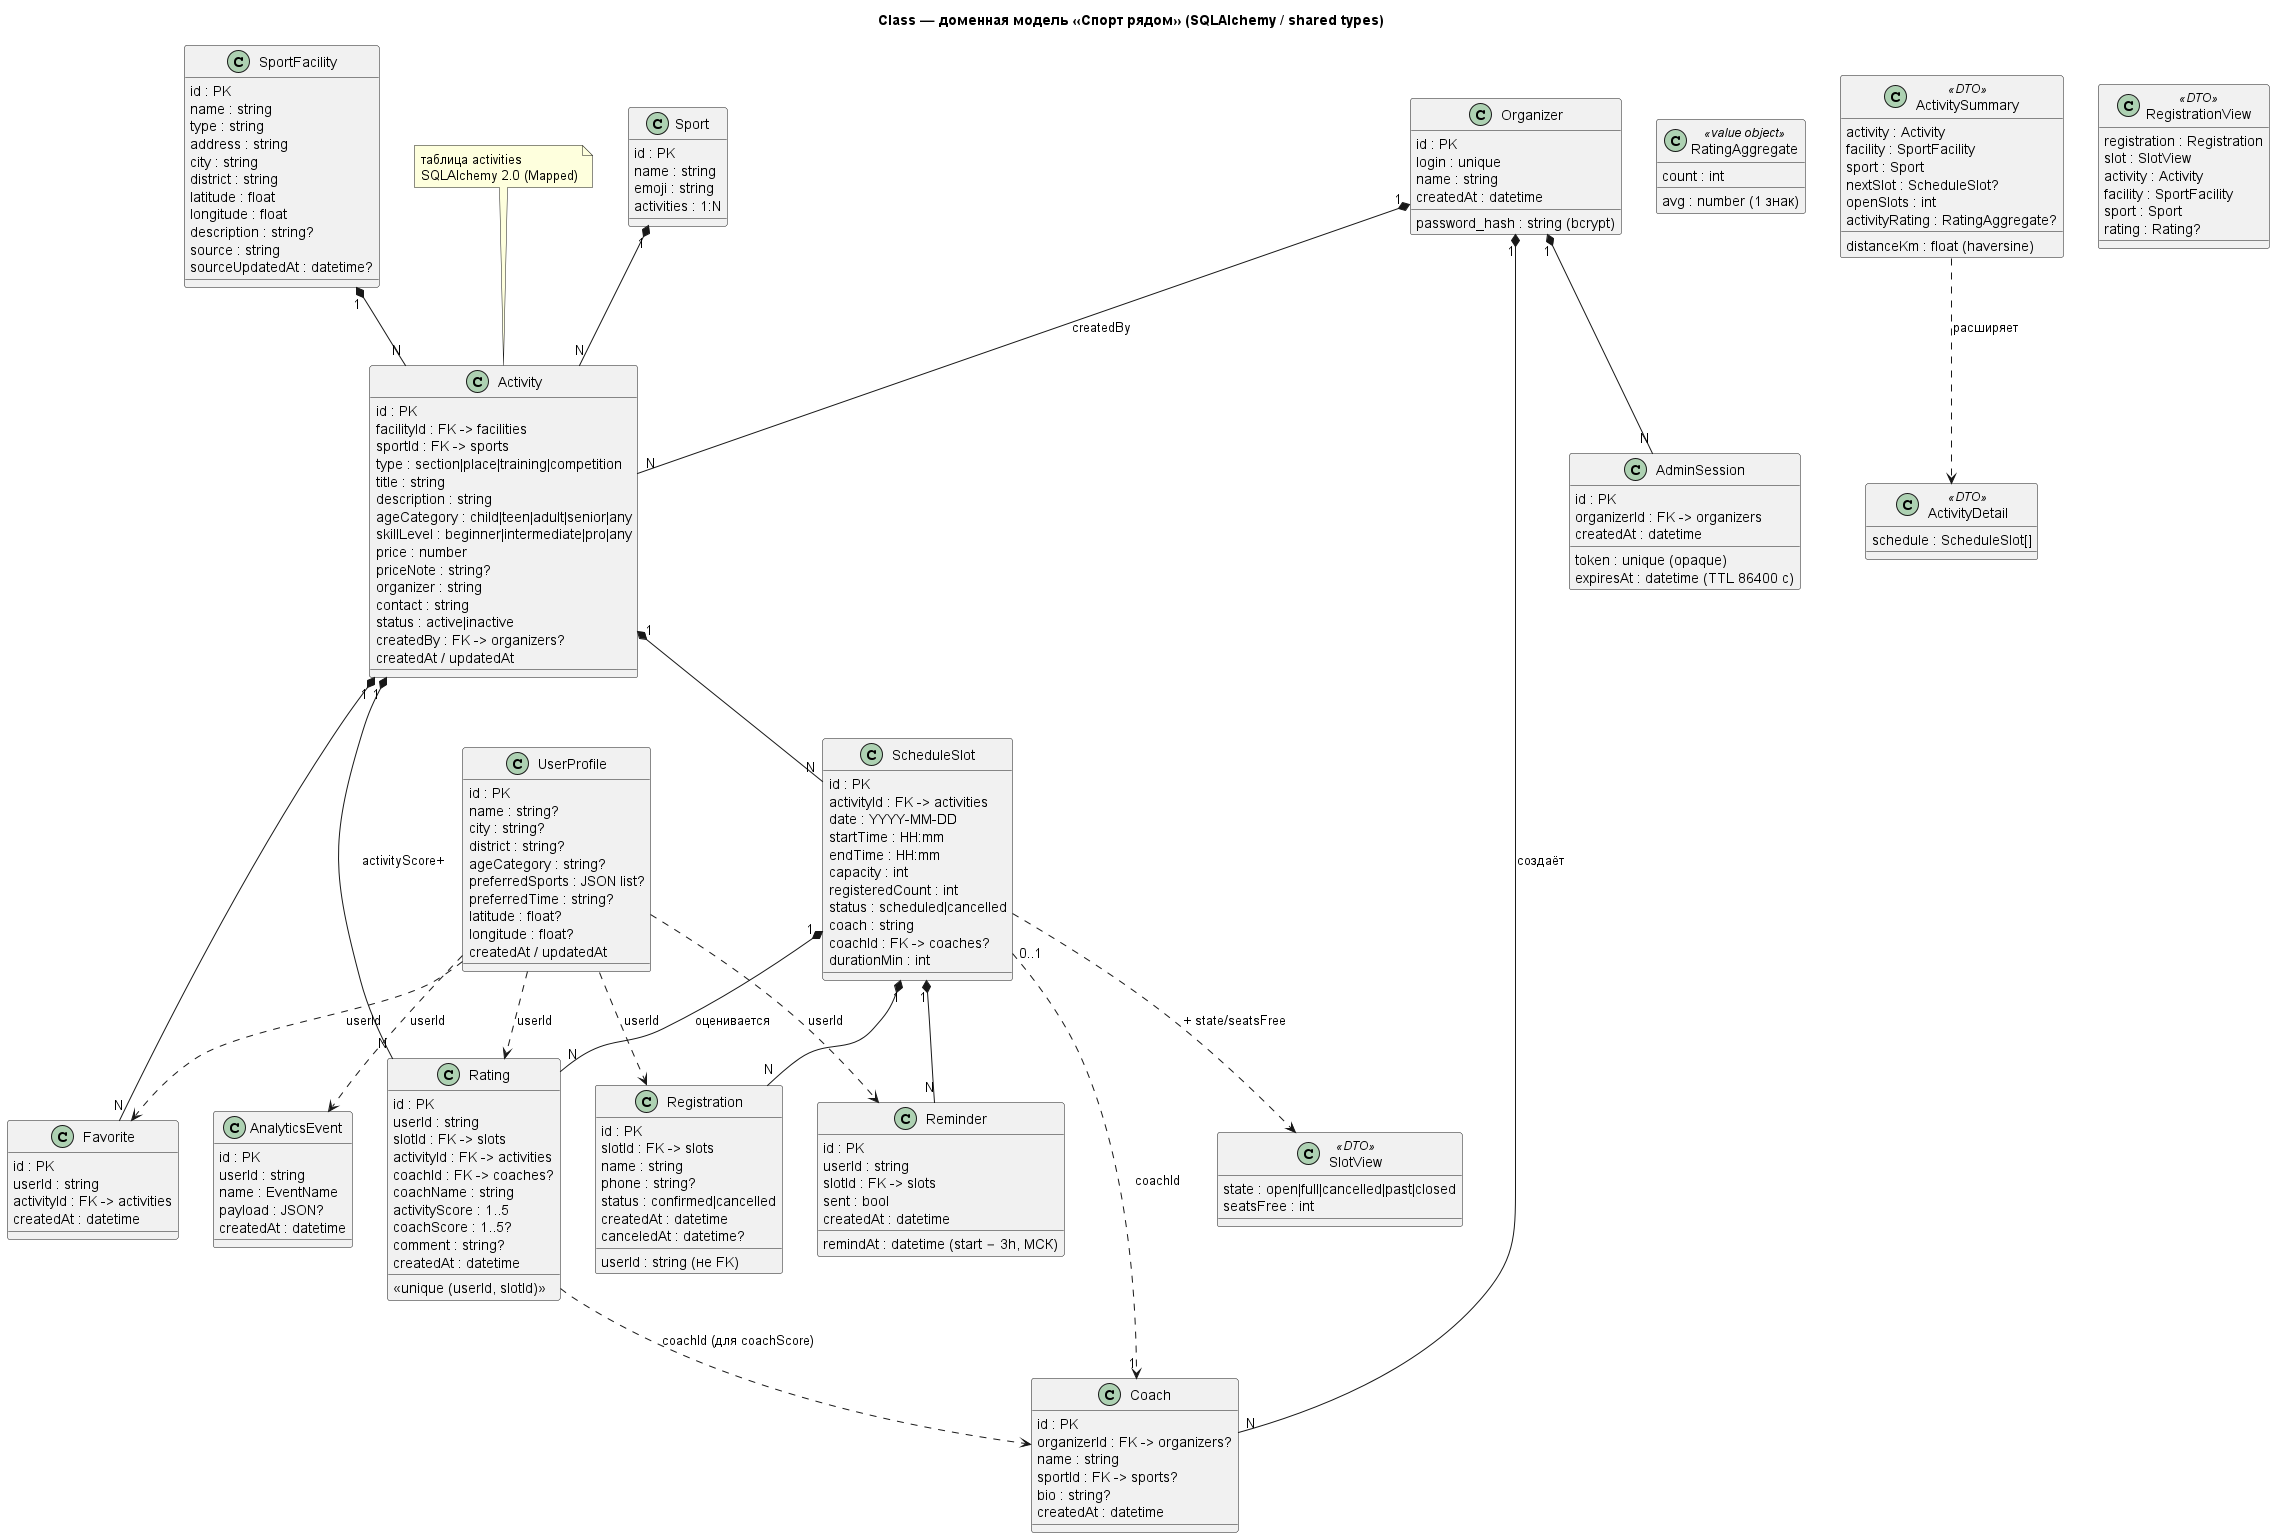

The diagram above was rendered by PlantUML. Its source (embedded in the PNG):
@startuml
title Class — доменная модель «Спорт рядом» (SQLAlchemy / shared types)

skinparam classAttributeIconSize 0
skinparam shadowing false

class Sport {
  id : PK
  name : string
  emoji : string
  activities : 1:N
}

class SportFacility {
  id : PK
  name : string
  type : string
  address : string
  city : string
  district : string
  latitude : float
  longitude : float
  description : string?
  source : string
  sourceUpdatedAt : datetime?
}

class Activity {
  id : PK
  facilityId : FK -> facilities
  sportId : FK -> sports
  type : section|place|training|competition
  title : string
  description : string
  ageCategory : child|teen|adult|senior|any
  skillLevel : beginner|intermediate|pro|any
  price : number
  priceNote : string?
  organizer : string
  contact : string
  status : active|inactive
  createdBy : FK -> organizers?
  createdAt / updatedAt
}

note top of Activity
  таблица activities
  SQLAlchemy 2.0 (Mapped)
end note

class ScheduleSlot {
  id : PK
  activityId : FK -> activities
  date : YYYY-MM-DD
  startTime : HH:mm
  endTime : HH:mm
  capacity : int
  registeredCount : int
  status : scheduled|cancelled
  coach : string
  coachId : FK -> coaches?
  durationMin : int
}

class Registration {
  id : PK
  userId : string (не FK)
  slotId : FK -> slots
  name : string
  phone : string?
  status : confirmed|cancelled
  createdAt : datetime
  canceledAt : datetime?
}

class UserProfile {
  id : PK
  name : string?
  city : string?
  district : string?
  ageCategory : string?
  preferredSports : JSON list?
  preferredTime : string?
  latitude : float?
  longitude : float?
  createdAt / updatedAt
}

class Favorite {
  id : PK
  userId : string
  activityId : FK -> activities
  createdAt : datetime
}

class Reminder {
  id : PK
  userId : string
  slotId : FK -> slots
  remindAt : datetime (start − 3h, МСК)
  sent : bool
  createdAt : datetime
}

class Coach {
  id : PK
  organizerId : FK -> organizers?
  name : string
  sportId : FK -> sports?
  bio : string?
  createdAt : datetime
}

class Rating {
  id : PK
  userId : string
  slotId : FK -> slots
  activityId : FK -> activities
  coachId : FK -> coaches?
  coachName : string
  activityScore : 1..5
  coachScore : 1..5?
  comment : string?
  createdAt : datetime
  <<unique (userId, slotId)>>
}

class RatingAggregate <<value object>> {
  avg : number (1 знак)
  count : int
}

class Organizer {
  id : PK
  login : unique
  password_hash : string (bcrypt)
  name : string
  createdAt : datetime
}

class AdminSession {
  id : PK
  organizerId : FK -> organizers
  token : unique (opaque)
  expiresAt : datetime (TTL 86400 c)
  createdAt : datetime
}

class AnalyticsEvent {
  id : PK
  userId : string
  name : EventName
  payload : JSON?
  createdAt : datetime
}

' ---------- Композитные DTO (shared) ----------

class ActivitySummary <<DTO>> {
  activity : Activity
  facility : SportFacility
  sport : Sport
  distanceKm : float (haversine)
  nextSlot : ScheduleSlot?
  openSlots : int
  activityRating : RatingAggregate?
}

class ActivityDetail <<DTO>> {
  schedule : ScheduleSlot[]
}

class SlotView <<DTO>> {
  state : open|full|cancelled|past|closed
  seatsFree : int
}

class RegistrationView <<DTO>> {
  registration : Registration
  slot : SlotView
  activity : Activity
  facility : SportFacility
  sport : Sport
  rating : Rating?
}

' ---------- Связи ----------

Sport "1" *-- "N" Activity
SportFacility "1" *-- "N" Activity
Activity "1" *-- "N" ScheduleSlot
ScheduleSlot "1" *-- "N" Registration
ScheduleSlot "0..1" ..> "1" Coach : coachId
Activity "1" *-- "N" Favorite
ScheduleSlot "1" *-- "N" Reminder
ScheduleSlot "1" *-- "N" Rating : оценивается
Rating ..> Coach : coachId (для coachScore)
Activity "1" *-- "N" Rating : activityScore+
UserProfile ..> Registration : userId
UserProfile ..> Favorite : userId
UserProfile ..> Reminder : userId
UserProfile ..> Rating : userId
Organizer "1" *-- "N" Coach : создаёт
Organizer "1" *-- "N" AdminSession
Organizer "1" *-- "N" Activity : createdBy
UserProfile ..> AnalyticsEvent : userId
ActivitySummary ..> ActivityDetail : расширяет
ScheduleSlot ..> SlotView : + state/seatsFree

@enduml